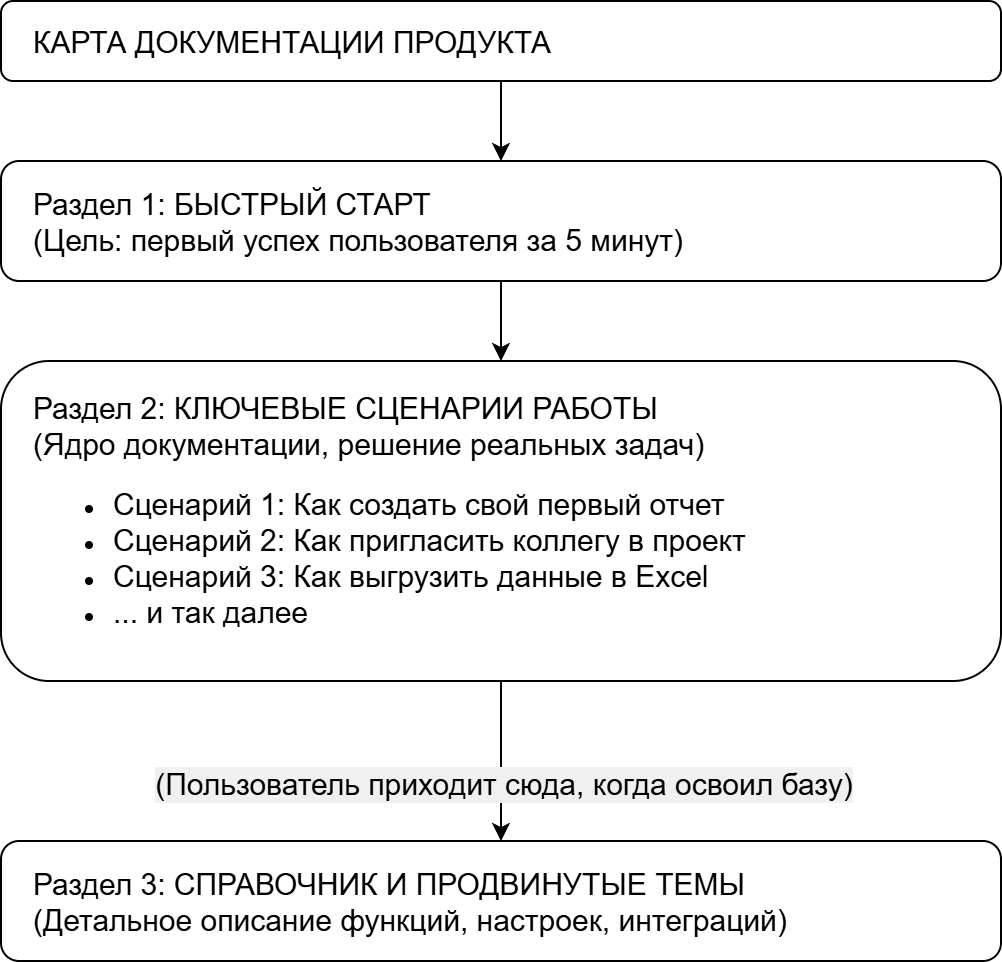

The diagram above was exported from draw.io. Its source (the exported page's mxGraphModel, read from the mxfile embedded in the PNG):
<mxGraphModel dx="786" dy="451" grid="1" gridSize="10" guides="1" tooltips="1" connect="1" arrows="1" fold="1" page="1" pageScale="1" pageWidth="700" pageHeight="1000" math="0" shadow="0">
  <root>
    <mxCell id="0" />
    <mxCell id="1" parent="0" />
    <mxCell id="2" style="edgeStyle=orthogonalEdgeStyle;rounded=0;orthogonalLoop=1;jettySize=auto;html=1;exitX=0.5;exitY=1;exitDx=0;exitDy=0;entryX=0.5;entryY=0;entryDx=0;entryDy=0;" edge="1" source="3" target="5" parent="1">
      <mxGeometry relative="1" as="geometry" />
    </mxCell>
    <mxCell id="3" value="&lt;font style=&quot;font-size: 15px;&quot;&gt;КАРТА ДОКУМЕНТАЦИИ ПРОДУКТА&lt;/font&gt;" style="rounded=1;whiteSpace=wrap;html=1;spacing=16;spacingLeft=0;align=left;" vertex="1" parent="1">
      <mxGeometry x="100" y="50" width="500" height="40" as="geometry" />
    </mxCell>
    <mxCell id="4" style="edgeStyle=orthogonalEdgeStyle;rounded=0;orthogonalLoop=1;jettySize=auto;html=1;exitX=0.5;exitY=1;exitDx=0;exitDy=0;entryX=0.5;entryY=0;entryDx=0;entryDy=0;" edge="1" source="5" target="8" parent="1">
      <mxGeometry relative="1" as="geometry" />
    </mxCell>
    <mxCell id="5" value="&lt;div&gt;&lt;font style=&quot;font-size: 15px;&quot;&gt;Раздел 1: БЫСТРЫЙ СТАРТ&lt;/font&gt;&lt;/div&gt;&lt;div&gt;&lt;font style=&quot;font-size: 15px;&quot;&gt;&lt;span style=&quot;background-color: transparent; color: light-dark(rgb(0, 0, 0), rgb(255, 255, 255));&quot;&gt;(Цель: первый успех пользователя за 5 минут)&lt;/span&gt;&lt;/font&gt;&lt;/div&gt;" style="rounded=1;whiteSpace=wrap;html=1;spacing=16;spacingLeft=0;align=left;" vertex="1" parent="1">
      <mxGeometry x="100" y="130" width="500" height="60" as="geometry" />
    </mxCell>
    <mxCell id="6" style="edgeStyle=orthogonalEdgeStyle;rounded=0;orthogonalLoop=1;jettySize=auto;html=1;exitX=0.5;exitY=1;exitDx=0;exitDy=0;entryX=0.5;entryY=0;entryDx=0;entryDy=0;" edge="1" source="8" target="9" parent="1">
      <mxGeometry relative="1" as="geometry" />
    </mxCell>
    <mxCell id="7" value="&lt;div&gt;&lt;font style=&quot;font-size: 15px;&quot;&gt;(Пользователь приходит сюда,&amp;nbsp;&lt;span style=&quot;color: light-dark(rgb(0, 0, 0), rgb(255, 255, 255));&quot;&gt;когда освоил базу)&lt;/span&gt;&lt;/font&gt;&lt;/div&gt;" style="edgeLabel;html=1;align=center;verticalAlign=middle;resizable=0;points=[];labelBackgroundColor=#F0F0F0;" vertex="1" connectable="0" parent="6">
      <mxGeometry x="-0.3333" y="-1" relative="1" as="geometry">
        <mxPoint x="1" y="23" as="offset" />
      </mxGeometry>
    </mxCell>
    <mxCell id="8" value="&lt;div&gt;&lt;font style=&quot;font-size: 15px;&quot;&gt;Раздел 2: КЛЮЧЕВЫЕ СЦЕНАРИИ РАБОТЫ&lt;/font&gt;&lt;/div&gt;&lt;div&gt;&lt;span style=&quot;background-color: transparent; color: light-dark(rgb(0, 0, 0), rgb(255, 255, 255));&quot;&gt;&lt;font style=&quot;font-size: 15px;&quot;&gt;(Ядро документации, решение реальных задач)&lt;/font&gt;&lt;/span&gt;&lt;/div&gt;&lt;div&gt;&lt;ul&gt;&lt;li&gt;&lt;span style=&quot;background-color: transparent; color: light-dark(rgb(0, 0, 0), rgb(255, 255, 255));&quot;&gt;&lt;font style=&quot;font-size: 15px;&quot;&gt;Сценарий 1: Как создать свой первый отчет&lt;/font&gt;&lt;/span&gt;&lt;/li&gt;&lt;li&gt;&lt;span style=&quot;background-color: transparent; color: light-dark(rgb(0, 0, 0), rgb(255, 255, 255));&quot;&gt;&lt;font style=&quot;font-size: 15px;&quot;&gt;Сценарий 2: Как пригласить коллегу в проект&lt;/font&gt;&lt;/span&gt;&lt;/li&gt;&lt;li&gt;&lt;span style=&quot;background-color: transparent; color: light-dark(rgb(0, 0, 0), rgb(255, 255, 255));&quot;&gt;&lt;font style=&quot;font-size: 15px;&quot;&gt;Сценарий 3: Как выгрузить данные в Excel&lt;/font&gt;&lt;/span&gt;&lt;/li&gt;&lt;li&gt;&lt;span style=&quot;background-color: transparent; color: light-dark(rgb(0, 0, 0), rgb(255, 255, 255));&quot;&gt;&lt;font style=&quot;font-size: 15px;&quot;&gt;... и так далее&amp;nbsp; &amp;nbsp;&amp;nbsp;&lt;/font&gt;&lt;/span&gt;&lt;/li&gt;&lt;/ul&gt;&lt;/div&gt;" style="rounded=1;whiteSpace=wrap;html=1;spacing=16;spacingLeft=0;align=left;" vertex="1" parent="1">
      <mxGeometry x="100" y="230" width="500" height="160" as="geometry" />
    </mxCell>
    <mxCell id="9" value="&lt;div&gt;&lt;font style=&quot;font-size: 15px;&quot;&gt;Раздел 3: СПРАВОЧНИК И ПРОДВИНУТЫЕ ТЕМЫ&lt;/font&gt;&lt;/div&gt;&lt;div&gt;&lt;span style=&quot;background-color: transparent; color: light-dark(rgb(0, 0, 0), rgb(255, 255, 255));&quot;&gt;&lt;font style=&quot;font-size: 15px;&quot;&gt;(Детальное описание функций, настроек, интеграций)&lt;/font&gt;&lt;/span&gt;&lt;/div&gt;" style="rounded=1;whiteSpace=wrap;html=1;spacing=16;spacingLeft=0;align=left;" vertex="1" parent="1">
      <mxGeometry x="100" y="470" width="500" height="60" as="geometry" />
    </mxCell>
  </root>
</mxGraphModel>